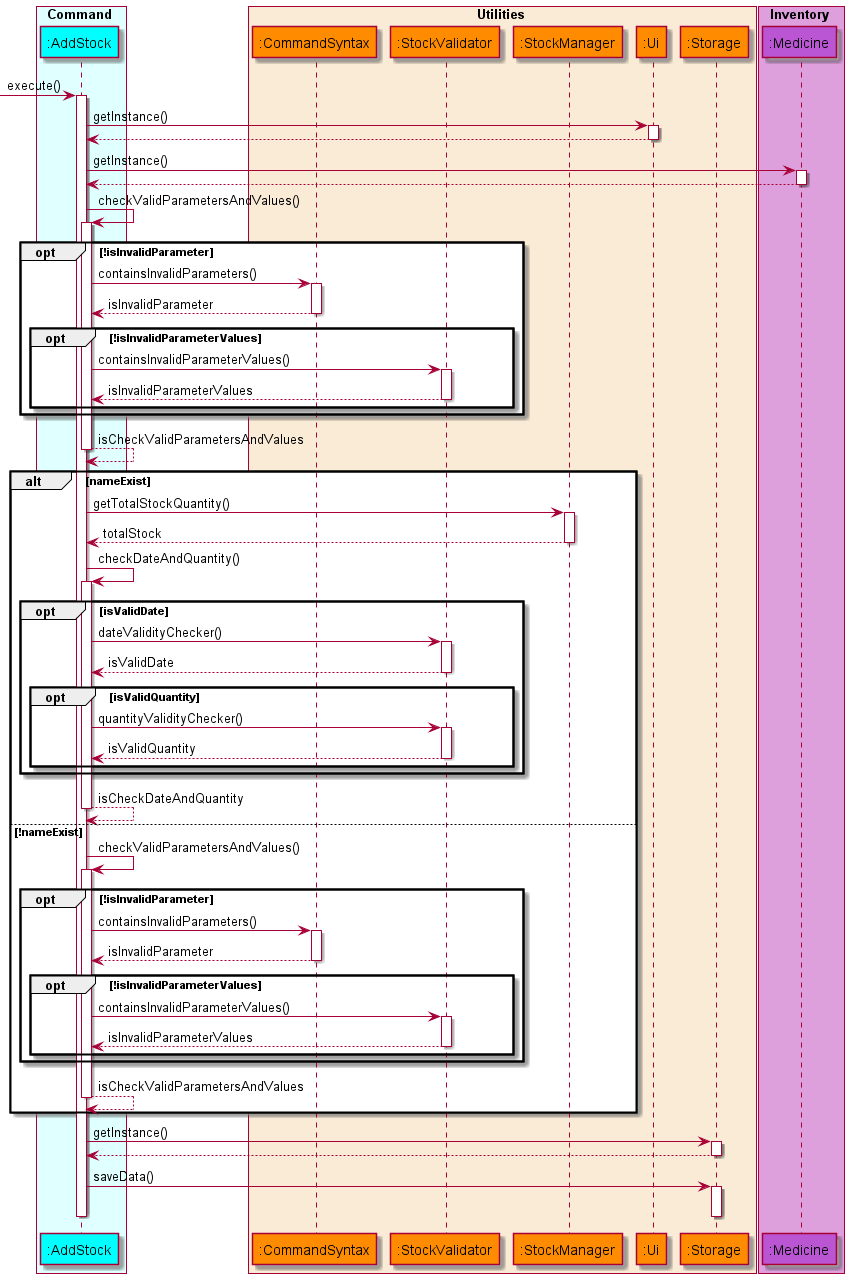

The diagram above was rendered by PlantUML. Its source (embedded in the PNG):
@startuml
'https://plantuml.com/sequence-diagram

!include style.puml

box Command COLOR_COMMAND_BOX
    participant ":AddStock" as addstock COLOR_COMMAND
end box

box Utilities COLOR_UTILITIES_BOX
    participant ":CommandSyntax" as commandsyntax COLOR_UTILITIES
    participant ":StockValidator" as stockvalidator COLOR_UTILITIES
    participant ":StockManager" as stockmanager COLOR_UTILITIES
    participant ":Ui" as ui COLOR_UTILITIES
    participant ":Storage" as storage COLOR_UTILITIES
end box

box Inventory COLOR_INVENTORY_BOX
    participant ":Medicine" as medicine COLOR_INVENTORY
end box

autoactivate on

-> addstock: execute()
    addstock -> ui: getInstance()
    addstock <-- ui
    addstock -> medicine : getInstance()
    addstock <-- medicine



        addstock -> addstock : checkValidParametersAndValues()
        opt !isInvalidParameter
            addstock -> commandsyntax : containsInvalidParameters()
            addstock <-- commandsyntax : isInvalidParameter
            opt !isInvalidParameterValues
                addstock -> stockvalidator : containsInvalidParameterValues()
                addstock <-- stockvalidator : isInvalidParameterValues

                end
            end
            addstock --> addstock : isCheckValidParametersAndValues
            alt nameExist
                addstock -> stockmanager: getTotalStockQuantity()
                addstock <-- stockmanager: totalStock


                addstock -> addstock : checkDateAndQuantity()
                    opt isValidDate
                        addstock -> stockvalidator : dateValidityChecker()
                        addstock <-- stockvalidator : isValidDate
                        opt isValidQuantity
                            addstock -> stockvalidator : quantityValidityChecker()
                            addstock <-- stockvalidator : isValidQuantity

                        end
                    end
                    addstock --> addstock : isCheckDateAndQuantity



    else !nameExist
        addstock -> addstock : checkValidParametersAndValues()
        opt !isInvalidParameter
            addstock -> commandsyntax : containsInvalidParameters()
            addstock <-- commandsyntax : isInvalidParameter
            opt !isInvalidParameterValues
            addstock -> stockvalidator : containsInvalidParameterValues()
            addstock <-- stockvalidator : isInvalidParameterValues
            end
        end
        addstock --> addstock : isCheckValidParametersAndValues

    end
    addstock -> storage: getInstance()
    addstock <-- storage
    addstock -> storage: saveData()
    deactivate storage
    deactivate addstock




@enduml